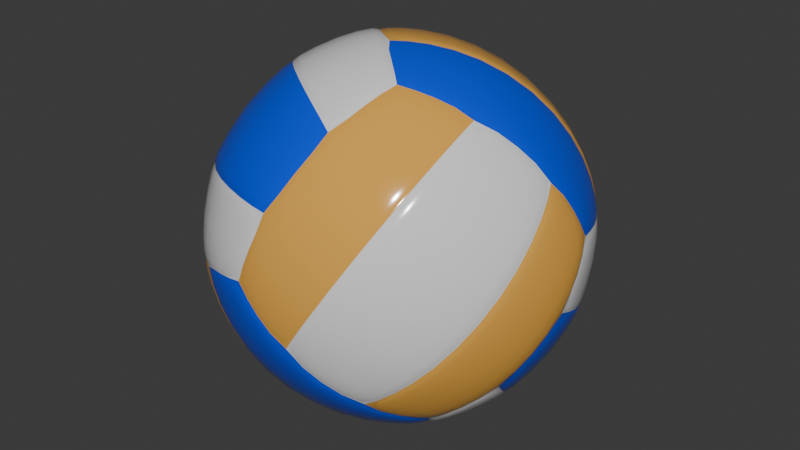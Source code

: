 # Source: volleyball.blend  (saved by Blender 4.5.90; exported with 4.5.12 LTS)
import bpy
from mathutils import Matrix  # noqa: F401  (used for matrix-valued properties, if any)

bpy.ops.wm.read_factory_settings(use_empty=True)
scene = bpy.context.scene
scene.name = 'Scene'

# ---- collections
col_collection = bpy.data.collections.new('Collection'); scene.collection.children.link(col_collection)
col_volleyball = bpy.data.collections.new('Volleyball'); col_collection.children.link(col_volleyball)

# ---- materials (node trees are filled in below, after node groups)
mat_white = bpy.data.materials.new('White')
mat_white.alpha_threshold = 0.0
mat_white.roughness = 0.5
mat_white.line_color = (0.0, 0.0, 0.0, 1.0)
mat_yellow = bpy.data.materials.new('Yellow')
mat_blue = bpy.data.materials.new('Blue')

# ---- material node trees
mat_white.use_nodes = True; mat_white.node_tree.nodes.clear()
_N = mat_white.node_tree.nodes; _L = mat_white.node_tree.links
n0 = _N.new('ShaderNodeOutputMaterial'); n0.name = 'Material Output'; n0.location = (300, 300)
n1 = _N.new('ShaderNodeBsdfPrincipled'); n1.name = 'Principled BSDF'; n1.location = (10, 300)
n1.inputs[2].default_value = 0.1457
n1.inputs[3].default_value = 1.45
_L.new(n1.outputs[0], n0.inputs[0])
n0.is_active_output = True
mat_yellow.use_nodes = True; mat_yellow.node_tree.nodes.clear()
_N = mat_yellow.node_tree.nodes; _L = mat_yellow.node_tree.links
n0 = _N.new('ShaderNodeBsdfPrincipled'); n0.name = 'Principled BSDF'; n0.location = (10, 300)
n0.inputs[0].default_value = (0.8005, 0.4028, 0.06909, 1.0)
n0.inputs[2].default_value = 0.1063
n1 = _N.new('ShaderNodeOutputMaterial'); n1.name = 'Material Output'; n1.location = (300, 300)
_L.new(n0.outputs[0], n1.inputs[0])
n1.is_active_output = True
mat_blue.use_nodes = True; mat_blue.node_tree.nodes.clear()
_N = mat_blue.node_tree.nodes; _L = mat_blue.node_tree.links
n0 = _N.new('ShaderNodeBsdfPrincipled'); n0.name = 'Principled BSDF'; n0.location = (10, 300)
n0.inputs[0].default_value = (0.0, 0.07079, 0.8005, 1.0)
n0.inputs[2].default_value = 0.1457
n1 = _N.new('ShaderNodeOutputMaterial'); n1.name = 'Material Output'; n1.location = (300, 300)
_L.new(n0.outputs[0], n1.inputs[0])
n1.is_active_output = True

# ---- world
world_world = bpy.data.worlds.new('World'); scene.world = world_world
world_world.use_nodes = True; world_world.node_tree.nodes.clear()
_N = world_world.node_tree.nodes; _L = world_world.node_tree.links
n0 = _N.new('ShaderNodeOutputWorld'); n0.name = 'World Output'; n0.location = (200, 100)
n1 = _N.new('ShaderNodeBackground'); n1.name = 'Background'; n1.location = (-200, 100)
n1.inputs[0].default_value = (0.05088, 0.05088, 0.05088, 1.0)
_L.new(n1.outputs[0], n0.inputs[0])
n0.is_active_output = True
world_world.color = (0.05088, 0.05088, 0.05088)
world_world.sun_shadow_jitter_overblur = 0.0

# ---- meshes
me_cube_001 = bpy.data.meshes.new('Cube.001')
me_cube_001.from_pydata([(-0.02136, 0.04954, 0.0156), (-0.01495, 0.06686, 0.02647), (-0.01442, -0.1016, 0.1085), (-0.007108, 0.08263, 0.04238), (0.001117, 0.09399, 0.06153), (0.008505, 0.09994, 0.08075), (0.01985, -0.008178, 0.002562), (-0.09504, -0.03974, 0.08786), (-0.04878, -0.02641, 0.1895), (0.02523, -0.03354, 0.1989), (-0.04558, -0.08172, 0.1455), (-0.01551, -0.1027, 0.1087), (-0.02446, -0.04608, 0.1916), (0.01244, -0.02235, 0.2047), (-0.02085, -0.09097, 0.146), (-0.009594, -0.101, 0.1256), (-0.002129, -0.05937, 0.1869), (0.05844, -0.0467, 0.0326), (0.09888, 0.02156, 0.1208), (-0.09423, 0.01127, 0.06366), (-0.04271, 0.02807, 0.01253), (-0.06051, 0.03668, 0.02854), (-0.1043, -0.01052, 0.1001), (-0.09575, 0.03054, 0.08165), (-0.02645, 0.03461, 0.008615), (-0.0577, 0.05921, 0.04203), (-0.1011, -0.0208, 0.08569), (-0.08935, 0.05072, 0.1048), (0.008082, 0.1012, 0.07997), (0.1021, 0.01128, 0.1065), (0.1018, -0.001422, 0.08918), (0.09634, -0.01539, 0.07079), (0.08573, -0.02854, 0.05413), (0.07221, -0.03913, 0.04129), (0.05997, -0.01793, 0.1845), (0.07649, -0.007215, 0.1713), (0.09609, 0.01375, 0.1368), (-0.04944, 0.08079, 0.06321), (-0.05348, 0.06263, 0.1675), (-0.07463, 0.06618, 0.1277), (0.01399, 0.1029, 0.09684), (-0.03658, 0.09485, 0.0881), (-0.008505, -0.09994, 0.1253), (-0.001117, -0.09399, 0.1446), (0.007108, -0.08263, 0.1637), (0.02136, -0.04954, 0.1905), (-0.06063, 0.04745, 0.1739), (-0.05679, 0.07446, 0.1453), (0.002098, 0.1037, 0.1103), (-0.02306, 0.09987, 0.1102), (-0.0744, 0.03989, 0.1652), (-0.01336, 0.1008, 0.1263), (-0.02856, 0.09232, 0.1424), (-0.04231, 0.07899, 0.1564), (-0.09052, -0.002369, 0.05127), (-0.07809, 0.00873, 0.03438), (-0.06157, 0.01944, 0.02112), (-0.02466, 0.1014, 0.1098), (-0.04303, 0.09197, 0.1283), (-0.05839, 0.07598, 0.1449), (-0.03818, 0.09637, 0.08766), (-0.05992, 0.08596, 0.1077), (-0.07623, 0.0677, 0.1273), (-0.05104, 0.0823, 0.06277), (-0.07475, 0.07083, 0.08252), (-0.09095, 0.05224, 0.1043), (-0.0593, 0.06072, 0.04159), (-0.08207, 0.04858, 0.05939), (-0.09735, 0.03205, 0.08121), (-0.06211, 0.0382, 0.0281), (-0.08189, 0.0264, 0.04351), (-0.09583, 0.01279, 0.06322), (-0.01219, 0.1006, 0.1259), (-0.0604, 0.0192, 0.02077), (-0.02179, 0.05081, 0.01481), (-0.01538, 0.06813, 0.02569), (-0.007531, 0.0839, 0.0416), (0.0006937, 0.09525, 0.06074), (-0.00605, 0.1034, 0.09283), (-0.02349, 0.1011, 0.1094), (-0.01598, 0.09805, 0.07145), (-0.037, 0.09612, 0.08732), (-0.02629, 0.08531, 0.0491), (-0.04986, 0.08206, 0.06242), (-0.03471, 0.06646, 0.03061), (-0.05812, 0.06048, 0.04124), (-0.04003, 0.04609, 0.01871), (-0.06093, 0.03795, 0.02775), (-0.08793, 0.0293, 0.1524), (-0.09853, 0.01615, 0.1357), (-0.104, 0.002182, 0.1173), (-0.0429, 0.07824, 0.1573), (-0.09828, -0.01299, 0.06976), (-0.09112, -0.003125, 0.05213), (-0.06903, 0.0568, 0.1578), (-0.05898, 0.07522, 0.1458), (-0.08521, 0.04672, 0.1429), (-0.07682, 0.06694, 0.1281), (-0.09805, 0.03206, 0.1232), (-0.09154, 0.05148, 0.1052), (-0.1039, 0.01512, 0.1021), (-0.09794, 0.0313, 0.08207), (-0.103, -0.0005421, 0.08366), (-0.09643, 0.01203, 0.06408), (-0.04228, 0.0268, 0.01331), (-0.05997, 0.01793, 0.02156), (-0.1018, 0.001422, 0.1169), (-0.09634, 0.01539, 0.1353), (0.05898, -0.07522, 0.06034), (0.06903, -0.0568, 0.04832), (0.07682, -0.06694, 0.07796), (0.08521, -0.04672, 0.0632), (0.09154, -0.05148, 0.1009), (0.09805, -0.03206, 0.0829), (0.09794, -0.0313, 0.124), (0.1039, -0.01512, 0.104), (0.09643, -0.01203, 0.142), (0.103, 0.0005421, 0.1224), (0.0429, -0.07824, 0.0488), (0.05348, -0.06263, 0.0386), (0.09112, 0.003125, 0.154), (0.08793, -0.0293, 0.05371), (0.09853, -0.01615, 0.07038), (0.104, -0.002182, 0.08877), (0.02349, -0.1011, 0.09666), (0.00605, -0.1034, 0.1133), (0.037, -0.09612, 0.1188), (0.01598, -0.09805, 0.1346), (0.04986, -0.08206, 0.1437), (0.02629, -0.08531, 0.157), (0.05812, -0.06048, 0.1649), (0.03471, -0.06646, 0.1755), (0.06093, -0.03795, 0.1783), (0.04003, -0.04609, 0.1874), (0.01538, -0.06813, 0.1804), (0.007531, -0.0839, 0.1645), (-0.0006937, -0.09525, 0.1454), (-0.008082, -0.1012, 0.1261), (0.01219, -0.1006, 0.08015), (0.0604, -0.0192, 0.1853), (0.05839, -0.07598, 0.06119), (0.04303, -0.09197, 0.07782), (0.02466, -0.1014, 0.09631), (0.07623, -0.0677, 0.07881), (0.05992, -0.08596, 0.09838), (0.03818, -0.09637, 0.1184), (0.09095, -0.05224, 0.1018), (0.07475, -0.07083, 0.1236), (0.05104, -0.0823, 0.1433), (0.09735, -0.03205, 0.1249), (0.08207, -0.04858, 0.1467), (0.0593, -0.06072, 0.1645), (0.09583, -0.01279, 0.1429), (0.08189, -0.0264, 0.1626), (0.06211, -0.0382, 0.178), (0.01336, -0.1008, 0.0798), (0.02856, -0.09232, 0.06367), (0.04231, -0.07899, 0.04966), (0.09052, 0.002369, 0.1548), (0.07809, -0.00873, 0.1717), (0.06157, -0.01944, 0.185), (0.1043, 0.01052, 0.106), (0.06051, -0.03668, 0.1776), (0.04271, -0.02807, 0.1936), (0.09423, -0.01127, 0.1424), (-0.07221, 0.03913, 0.1648), (0.1011, 0.0208, 0.1204), (0.0577, -0.05921, 0.1641), (0.02645, -0.03461, 0.1975), (0.09575, -0.03054, 0.1244), (0.09828, 0.01299, 0.1363), (0.04944, -0.08079, 0.1429), (0.02179, -0.05081, 0.1913), (0.08935, -0.05072, 0.1013), (0.06063, -0.04745, 0.03218), (0.03658, -0.09485, 0.118), (-0.01399, -0.1029, 0.1093), (0.07463, -0.06618, 0.07837), (0.0744, -0.03989, 0.04088), (0.02306, -0.09987, 0.09588), (-0.002098, -0.1037, 0.09583), (0.05679, -0.07446, 0.06076), (-0.07093, -0.06379, 0.1412), (-0.073, 0.03893, 0.167), (-0.06857, -0.004284, 0.1795), (-0.09997, -0.02264, 0.08549), (-0.08969, -0.03993, 0.1334), (0.09395, 0.03866, 0.1185), (0.08431, 0.0575, 0.115), (0.06938, 0.07541, 0.1106), (0.05075, 0.0893, 0.1058), (0.03157, 0.09777, 0.1013), (-0.05923, 0.0465, 0.1757), (-0.08033, 0.01473, 0.1654), (-0.1032, -0.01236, 0.09986), (-0.09905, -0.01687, 0.1246), (-0.04994, 0.03676, 0.1876), (-0.1032, 0.0003831, 0.1183), (-0.09772, 0.01435, 0.1367), (-0.08711, 0.0275, 0.1534), (0.01357, -0.0679, 0.1811), (0.005729, -0.08367, 0.1651), (-0.002496, -0.09502, 0.146), (-0.1004, -0.01791, 0.126), (-0.09445, -0.00215, 0.148), (-0.08171, 0.01369, 0.1668), (-0.09107, -0.04097, 0.1348), (-0.08437, -0.02422, 0.1605), (-0.06995, -0.005323, 0.1809), (-0.07231, -0.06483, 0.1427), (-0.06447, -0.04858, 0.1702), (-0.05016, -0.02745, 0.191), (-0.04696, -0.08276, 0.1469), (-0.03811, -0.06806, 0.1732), (-0.02584, -0.04712, 0.193), (-0.02223, -0.092, 0.1475), (-0.0133, -0.07904, 0.1703), (-0.003508, -0.06041, 0.1883), (-0.1029, 0.0003377, 0.1171), (-0.002205, -0.09507, 0.1448), (-0.03266, -0.09885, 0.105), (-0.05184, -0.09039, 0.1005), (-0.07047, -0.0765, 0.0957), (-0.0854, -0.05859, 0.0913), (-0.09947, -0.03073, 0.1043), (-0.1001, -0.01795, 0.1248), (-0.08995, -0.05227, 0.1097), (-0.09078, -0.04101, 0.1336), (-0.07302, -0.07343, 0.1156), (-0.07202, -0.06488, 0.1414), (-0.05085, -0.08932, 0.1205), (-0.04667, -0.08281, 0.1457), (-0.02851, -0.09797, 0.1238), (-0.02194, -0.09205, 0.1463), (-0.03689, 0.02367, 0.1985), (-0.02064, 0.007983, 0.2057), (-0.003331, -0.008137, 0.2077), (-0.08653, 0.02835, 0.1542), (0.02057, -0.04973, 0.1927), (0.01416, -0.06706, 0.1818), (-0.06519, 0.02751, 0.1804), (-0.08112, 0.01453, 0.1676), (-0.05221, 0.0118, 0.1934), (-0.06936, -0.004479, 0.1817), (-0.03386, -0.006966, 0.2023), (-0.04957, -0.02661, 0.1918), (-0.01311, -0.02524, 0.2041), (-0.02525, -0.04628, 0.1938), (0.00577, -0.03974, 0.1999), (-0.002922, -0.05957, 0.1891), (-0.09395, -0.03866, 0.08764), (-0.08431, -0.0575, 0.09107), (-0.05075, -0.0893, 0.1003), (0.01495, -0.06686, 0.1796), (-0.08573, 0.02854, 0.152), (-0.1021, -0.01128, 0.09964), (-0.002538, -0.007941, 0.2055), (0.08112, -0.01453, 0.03848), (0.06519, -0.02751, 0.02571), (0.06936, 0.004479, 0.02443), (0.05221, -0.0118, 0.01269), (0.04957, 0.02661, 0.01434), (0.03386, 0.006966, 0.003786), (0.02525, 0.04628, 0.01231), (0.01311, 0.02524, 0.001948), (0.002922, 0.05957, 0.017), (-0.00577, 0.03974, 0.006224), (0.08653, -0.02835, 0.05191), (0.073, -0.03893, 0.03908), (-0.01416, 0.06706, 0.02426), (0.03689, -0.02367, 0.00764), (0.02064, -0.007983, 0.0003511), (0.003331, 0.008137, -0.001578), (0.1001, 0.01795, 0.08131), (0.09947, 0.03073, 0.1018), (0.09078, 0.04101, 0.07249), (0.08995, 0.05227, 0.09636), (0.07202, 0.06488, 0.06466), (0.07302, 0.07343, 0.09054), (0.04667, 0.08281, 0.06038), (0.05085, 0.08932, 0.08562), (0.02194, 0.09205, 0.05983), (0.02851, 0.09797, 0.08234), (0.05184, 0.09039, 0.1056), (0.07047, 0.0765, 0.1104), (0.0854, 0.05859, 0.1148), (0.09504, 0.03974, 0.1182), (0.1029, -0.0003377, 0.08896), (0.002205, 0.09507, 0.06131), (0.08171, -0.01369, 0.03925), (0.09445, 0.00215, 0.05809), (0.1004, 0.01791, 0.08009), (0.06995, 0.005323, 0.0252), (0.08437, 0.02422, 0.04563), (0.09107, 0.04097, 0.07128), (0.05016, 0.02745, 0.01512), (0.06447, 0.04858, 0.03591), (0.07231, 0.06483, 0.06344), (0.02584, 0.04712, 0.01309), (0.03811, 0.06806, 0.03293), (0.04696, 0.08276, 0.05916), (0.003508, 0.06041, 0.01777), (0.0133, 0.07904, 0.0358), (0.02223, 0.092, 0.05861), (0.1032, -0.0003831, 0.08775), (0.09772, -0.01435, 0.06936), (0.08711, -0.0275, 0.05269), (-0.01357, 0.0679, 0.02504), (-0.005729, 0.08367, 0.04095), (0.002496, 0.09502, 0.06009), (-0.01244, 0.02235, 0.001378), (0.02085, 0.09097, 0.06005), (0.009594, 0.101, 0.08053), (0.002129, 0.05937, 0.01921), (-0.02523, 0.03354, 0.007192), (0.04558, 0.08172, 0.0606), (0.01551, 0.1027, 0.09741), (0.02446, 0.04608, 0.01452), (0.02603, -0.03334, 0.1967), (-0.02057, 0.04973, 0.01338), (0.07093, 0.06379, 0.06488), (0.03266, 0.09885, 0.1011), (0.04878, 0.02641, 0.01655), (0.05923, -0.0465, 0.03039), (0.08969, 0.03993, 0.07271), (0.09997, 0.02264, 0.1206), (0.06857, 0.004284, 0.02664), (0.04994, -0.03676, 0.01851), (0.09905, 0.01687, 0.08153), (0.1032, 0.01236, 0.1062), (0.08033, -0.01473, 0.04069), (-0.04914, 0.03695, 0.1854), (-0.0361, 0.02386, 0.1962), (-0.01985, 0.008178, 0.2035), (0.01324, -0.02216, 0.2025), (0.002521, 0.1024, 0.1111), (-0.01176, 0.09929, 0.1267), (-0.02696, 0.09081, 0.1429), (-0.04071, 0.07748, 0.1569), (-0.05129, 0.06187, 0.1671), (-0.09713, -0.01394, 0.06821), (-0.0101, -0.07799, 0.03692), (0.05866, -0.04869, 0.03137), (-0.03471, -0.01823, 0.00807), (-0.02706, 0.03315, 0.008265), (0.009397, -0.06003, 0.02018), (0.05151, -0.06386, 0.03778), (-0.01391, -0.003455, 0.001299), (-0.01427, 0.02196, 0.002451), (0.02519, -0.0405, 0.01204), (0.01442, 0.1016, 0.09763), (-0.05844, 0.0467, 0.1735), (-0.05636, -0.03416, 0.02421), (-0.03135, -0.09977, 0.1035), (-0.02865, -0.0887, 0.05981), (-0.09992, -0.02175, 0.08413), (-0.07276, -0.0469, 0.04769), (0.08892, 0.003884, 0.1544), (0.04228, -0.0268, 0.1928), (-0.0142, -0.1036, 0.1072), (-0.04226, -0.09133, 0.08228), (-0.09499, -0.03885, 0.0865), (-0.08136, -0.05428, 0.07154), (-0.002301, -0.1044, 0.09381), (-0.08508, -0.05879, 0.0894), (-0.07015, -0.07671, 0.09381), (-0.05152, -0.0906, 0.09862), (0.03533, -0.02515, 0.008181), (0.01908, -0.00947, 0.0008919), (0.001772, 0.006649, -0.001037), (-0.08212, -0.05557, 0.06987), (-0.06491, -0.07685, 0.07425), (-0.04302, -0.09262, 0.08061), (-0.07353, -0.04819, 0.04602), (-0.05395, -0.0724, 0.04967), (-0.02942, -0.08999, 0.05813), (-0.05712, -0.03545, 0.02254), (-0.03579, -0.0604, 0.02497), (-0.01086, -0.07929, 0.03525), (-0.03548, -0.01952, 0.006399), (-0.01404, -0.04233, 0.008116), (0.008632, -0.06132, 0.01851), (-0.01467, -0.004747, -0.0003716), (0.005091, -0.0241, 0.001359), (0.02443, -0.0418, 0.01037), (-0.08535, -0.0577, 0.08994), (0.0015, 0.007747, -0.0005041), (-0.04332, 0.0266, 0.01218), (-0.06101, 0.01774, 0.02043), (-0.07753, 0.007021, 0.03368), (-0.08996, -0.004078, 0.05057), (-0.09261, -0.03264, 0.06844), (-0.0824, -0.05447, 0.0704), (-0.08508, -0.02324, 0.04747), (-0.0738, -0.0471, 0.04655), (-0.07076, -0.01093, 0.02719), (-0.0574, -0.03435, 0.02307), (-0.05136, 0.002169, 0.01235), (-0.03575, -0.01843, 0.006932), (-0.0314, 0.01348, 0.004702), (-0.01494, -0.003649, 0.0001611), (0.01198, -0.1013, 0.07813), (0.02718, -0.0928, 0.06199), (0.04093, -0.07947, 0.04798), (-0.05053, -0.0913, 0.09906), (0.04936, -0.03895, 0.01949), (0.03632, -0.02586, 0.008617), (-0.02039, -0.1017, 0.08784), (-0.04204, -0.09333, 0.08104), (-0.005627, -0.09914, 0.06885), (-0.02843, -0.0907, 0.05857), (0.01165, -0.08963, 0.04939), (-0.009877, -0.07999, 0.03568), (0.0281, -0.07373, 0.03373), (0.009617, -0.06203, 0.01895), (0.04082, -0.05556, 0.0241), (0.02541, -0.0425, 0.0108), (-0.09609, -0.01375, 0.06935), (-0.08892, -0.003884, 0.05171), (-0.07649, 0.007215, 0.03482), (-0.01324, 0.02216, 0.003589), (0.002538, 0.007941, 0.0006333), (0.0361, -0.02386, 0.009851), (0.04914, -0.03695, 0.02072), (-0.03157, -0.09777, 0.1048), (-0.06938, -0.07541, 0.09548), (0.05129, -0.06187, 0.03901), (0.04071, -0.07748, 0.04922), (0.02696, -0.09081, 0.06323), (0.01176, -0.09929, 0.07936), (0.04204, 0.09333, 0.1251), (0.02039, 0.1017, 0.1183), (0.02843, 0.0907, 0.1475), (0.005627, 0.09914, 0.1372), (0.009877, 0.07999, 0.1704), (-0.01165, 0.08963, 0.1567), (-0.009617, 0.06203, 0.1871), (-0.0281, 0.07373, 0.1724), (-0.02541, 0.0425, 0.1953), (-0.04082, 0.05556, 0.182), (0.05053, 0.0913, 0.107), (0.03135, 0.09977, 0.1026), (-0.03632, 0.02586, 0.1975), (-0.01198, 0.1013, 0.128), (-0.02718, 0.0928, 0.1441), (-0.04093, 0.07947, 0.1581), (0.0824, 0.05447, 0.1357), (0.09261, 0.03264, 0.1377), (0.0738, 0.0471, 0.1595), (0.08508, 0.02324, 0.1586), (0.0574, 0.03435, 0.183), (0.07076, 0.01093, 0.1789), (0.03575, 0.01843, 0.1992), (0.05136, -0.002169, 0.1937), (0.01494, 0.003649, 0.2059), (0.0314, -0.01348, 0.2014), (0.06101, -0.01774, 0.1857), (0.07753, -0.007021, 0.1724), (0.08996, 0.004078, 0.1555), (0.09713, 0.01394, 0.1379), (0.08535, 0.0577, 0.1162), (-0.0015, -0.007747, 0.2066), (0.04302, 0.09262, 0.1255), (0.06491, 0.07685, 0.1318), (0.08212, 0.05557, 0.1362), (0.02942, 0.08999, 0.148), (0.05395, 0.0724, 0.1564), (0.07353, 0.04819, 0.1601), (0.01086, 0.07929, 0.1709), (0.03579, 0.0604, 0.1811), (0.05712, 0.03545, 0.1836), (-0.008632, 0.06132, 0.1876), (0.01404, 0.04233, 0.198), (0.03548, 0.01952, 0.1997), (-0.02443, 0.0418, 0.1957), (-0.005091, 0.0241, 0.2047), (0.01467, 0.004747, 0.2065), (0.08508, 0.05879, 0.1167), (0.07015, 0.07671, 0.1123), (0.05152, 0.0906, 0.1075), (-0.03533, 0.02515, 0.1979), (-0.01908, 0.00947, 0.2052), (-0.001772, -0.006649, 0.2071), (-0.05151, 0.06386, 0.1683), (0.01391, 0.003455, 0.2048), (0.01427, -0.02196, 0.2036), (-0.02519, 0.0405, 0.1941), (-0.002521, -0.1024, 0.09505), (-0.05866, 0.04869, 0.1747), (0.03471, 0.01823, 0.198), (0.02706, -0.03315, 0.1978), (-0.009397, 0.06003, 0.1859), (-0.04936, 0.03895, 0.1866), (0.05636, 0.03416, 0.1819), (0.04332, -0.0266, 0.1939), (0.0101, 0.07799, 0.1692), (-0.02603, 0.03334, 0.009403), (0.0142, 0.1036, 0.09886), (0.07276, 0.0469, 0.1584), (0.09992, 0.02175, 0.122), (0.02865, 0.0887, 0.1463), (0.002301, 0.1044, 0.1123), (0.08136, 0.05428, 0.1346), (0.09499, 0.03885, 0.1196), (0.04226, 0.09133, 0.1238), (-0.09888, -0.02156, 0.08527)], [], [(30, 29, 161, 123), (16, 253, 239, 249), (19, 418, 93, 103), (232, 15, 219, 233), (27, 39, 62, 65), (184, 193, 205, 208), (250, 251, 223, 7), (209, 212, 213, 210), (334, 256, 236, 13), (213, 216, 217, 214), (12, 8, 211, 214), (230, 232, 233, 231), (14, 43, 202, 215), (10, 14, 215, 212), (194, 224, 225, 218), (223, 222, 228, 226), (49, 336, 72, 79), (52, 58, 59, 53), (57, 60, 61, 58), (58, 61, 62, 59), (60, 63, 64, 61), (19, 23, 68, 71), (61, 64, 65, 62), (63, 66, 67, 64), (64, 67, 68, 65), (66, 69, 70, 67), (255, 106, 90, 22), (67, 70, 71, 68), (69, 56, 55, 70), (70, 55, 54, 71), (23, 27, 65, 68), (39, 47, 59, 62), (41, 37, 63, 60), (21, 105, 56, 69), (419, 418, 54, 55), (40, 28, 78, 48), (25, 21, 69, 66), (48, 78, 79, 72), (28, 77, 80, 78), (78, 80, 81, 79), (77, 76, 82, 80), (251, 425, 222, 223), (104, 105, 73, 20), (105, 419, 55, 56), (39, 27, 99, 97), (418, 19, 71, 54), (248, 238, 9, 13), (51, 57, 58, 52), (338, 47, 95, 91), (417, 505, 26, 92), (1, 0, 74, 75), (210, 213, 214, 211), (80, 82, 83, 81), (76, 75, 84, 82), (82, 84, 85, 83), (75, 74, 86, 84), (212, 215, 216, 213), (84, 86, 87, 85), (74, 24, 20, 86), (86, 20, 73, 87), (4, 3, 76, 77), (215, 202, 201, 216), (37, 41, 81, 83), (105, 21, 87, 73), (5, 4, 77, 28), (102, 92, 26, 22), (216, 201, 200, 217), (38, 94, 50, 46), (94, 96, 88, 50), (96, 98, 89, 88), (98, 100, 90, 89), (186, 182, 209, 206), (100, 102, 22, 90), (91, 95, 94, 38), (95, 97, 96, 94), (97, 99, 98, 96), (222, 221, 230, 228), (47, 39, 97, 95), (25, 37, 83, 85), (336, 335, 48, 72), (338, 337, 52, 53), (220, 11, 15, 232), (252, 424, 220, 221), (197, 203, 204, 198), (253, 16, 217, 200), (42, 43, 219, 15), (44, 253, 200, 201), (99, 101, 100, 98), (101, 103, 102, 100), (103, 93, 92, 102), (418, 417, 92, 93), (185, 7, 224, 194), (339, 338, 91, 38), (351, 339, 38, 46), (107, 254, 88, 89), (254, 165, 50, 88), (7, 223, 226, 224), (31, 30, 123, 122), (18, 36, 170, 166), (36, 357, 120, 170), (427, 426, 119, 118), (224, 226, 227, 225), (108, 118, 119, 109), (110, 108, 109, 111), (112, 110, 111, 113), (114, 112, 113, 115), (43, 14, 233, 219), (505, 255, 22, 26), (27, 23, 101, 99), (165, 351, 46, 50), (3, 1, 75, 76), (221, 220, 232, 230), (0, 496, 24, 74), (336, 49, 57, 51), (335, 350, 40, 48), (350, 5, 28, 40), (228, 230, 231, 229), (43, 44, 201, 202), (184, 8, 245, 243), (254, 193, 241, 237), (45, 318, 9, 238), (207, 210, 211, 208), (116, 114, 115, 117), (120, 116, 117, 170), (111, 109, 178, 121), (113, 111, 121, 122), (204, 207, 208, 205), (115, 113, 122, 123), (117, 115, 123, 161), (170, 117, 161, 166), (109, 119, 174, 178), (203, 206, 207, 204), (45, 253, 134, 172), (429, 179, 124, 138), (171, 167, 130, 128), (253, 44, 135, 134), (8, 184, 208, 211), (125, 180, 138, 124), (137, 176, 180, 125), (127, 125, 124, 126), (136, 137, 125, 127), (421, 420, 310, 272), (129, 127, 126, 128), (135, 136, 127, 129), (131, 129, 128, 130), (134, 135, 129, 131), (226, 228, 229, 227), (16, 12, 214, 217), (206, 209, 210, 207), (198, 204, 205, 199), (195, 106, 218, 225), (182, 186, 227, 229), (47, 338, 53, 59), (23, 19, 103, 101), (337, 336, 51, 52), (37, 25, 66, 63), (496, 104, 20, 24), (133, 131, 130, 132), (172, 134, 131, 133), (163, 133, 132, 139), (168, 172, 133, 163), (49, 41, 60, 57), (428, 427, 157, 156), (179, 429, 155, 142), (167, 171, 148, 151), (177, 173, 146, 143), (21, 25, 85, 87), (141, 156, 157, 140), (142, 155, 156, 141), (144, 141, 140, 143), (145, 142, 141, 144), (41, 49, 79, 81), (147, 144, 143, 146), (148, 145, 144, 147), (150, 147, 146, 149), (151, 148, 147, 150), (106, 107, 89, 90), (153, 150, 149, 152), (154, 151, 150, 153), (159, 153, 152, 158), (160, 154, 153, 159), (17, 33, 178, 174), (173, 177, 110, 112), (357, 164, 116, 120), (426, 17, 174, 119), (29, 18, 166, 161), (44, 43, 136, 135), (43, 42, 137, 136), (357, 35, 159, 158), (164, 357, 158, 152), (177, 181, 108, 110), (34, 358, 163, 139), (175, 171, 128, 126), (35, 34, 160, 159), (171, 175, 145, 148), (164, 169, 114, 116), (162, 34, 139, 132), (42, 2, 176, 137), (34, 162, 154, 160), (181, 177, 143, 140), (33, 32, 121, 178), (358, 318, 168, 163), (318, 45, 172, 168), (169, 164, 152, 149), (175, 179, 142, 145), (181, 427, 118, 108), (487, 429, 138, 180), (2, 487, 180, 176), (162, 167, 151, 154), (429, 428, 156, 155), (169, 173, 112, 114), (179, 175, 126, 124), (167, 162, 132, 130), (427, 181, 140, 157), (173, 169, 149, 146), (32, 31, 122, 121), (183, 240, 196, 192), (240, 242, 234, 196), (242, 244, 235, 234), (244, 246, 236, 235), (246, 248, 13, 236), (237, 241, 240, 183), (241, 243, 242, 240), (243, 245, 244, 242), (193, 184, 243, 241), (10, 182, 229, 231), (106, 255, 194, 218), (254, 107, 198, 199), (245, 247, 246, 244), (247, 249, 248, 246), (249, 239, 238, 248), (253, 45, 238, 239), (165, 254, 237, 183), (351, 165, 183, 192), (333, 332, 234, 235), (332, 331, 196, 234), (6, 421, 272, 271), (496, 0, 319, 314), (0, 1, 269, 319), (32, 33, 268, 267), (257, 267, 268, 258), (259, 257, 258, 260), (261, 259, 260, 262), (263, 261, 262, 264), (318, 334, 13, 9), (8, 12, 247, 245), (331, 351, 192, 196), (425, 252, 221, 222), (424, 2, 11, 220), (106, 195, 203, 197), (255, 505, 185, 194), (505, 250, 7, 185), (265, 263, 264, 266), (269, 265, 266, 319), (260, 258, 327, 270), (262, 260, 270, 271), (264, 262, 271, 272), (266, 264, 272, 310), (319, 266, 310, 314), (258, 268, 323, 327), (191, 190, 283, 321), (30, 328, 273, 287), (320, 315, 279, 277), (190, 189, 284, 283), (274, 329, 287, 273), (286, 325, 329, 274), (276, 274, 273, 275), (285, 286, 274, 276), (278, 276, 275, 277), (284, 285, 276, 278), (280, 278, 277, 279), (283, 284, 278, 280), (193, 254, 199, 205), (12, 16, 249, 247), (107, 106, 197, 198), (182, 10, 212, 209), (2, 42, 15, 11), (282, 280, 279, 281), (321, 283, 280, 282), (312, 282, 281, 288), (316, 321, 282, 312), (195, 186, 206, 203), (31, 32, 306, 305), (328, 30, 304, 291), (315, 320, 297, 300), (326, 322, 295, 292), (14, 10, 231, 233), (290, 305, 306, 289), (291, 304, 305, 290), (293, 290, 289, 292), (294, 291, 290, 293), (186, 195, 225, 227), (296, 293, 292, 295), (297, 294, 293, 296), (299, 296, 295, 298), (300, 297, 296, 299), (256, 333, 235, 236), (302, 299, 298, 301), (303, 300, 299, 302), (308, 302, 301, 307), (309, 303, 302, 308), (17, 423, 327, 323), (322, 326, 259, 261), (1, 313, 265, 269), (33, 17, 323, 268), (420, 496, 314, 310), (189, 188, 285, 284), (188, 187, 286, 285), (1, 3, 308, 307), (313, 1, 307, 301), (326, 330, 257, 259), (4, 5, 312, 288), (324, 320, 277, 275), (3, 4, 309, 308), (320, 324, 294, 297), (313, 317, 263, 265), (311, 4, 288, 281), (187, 18, 325, 286), (4, 311, 303, 309), (330, 326, 292, 289), (423, 422, 270, 327), (5, 350, 316, 312), (350, 191, 321, 316), (317, 313, 301, 298), (324, 328, 291, 294), (330, 32, 267, 257), (29, 30, 287, 329), (18, 29, 329, 325), (311, 315, 300, 303), (30, 31, 305, 304), (317, 322, 261, 263), (328, 324, 275, 273), (315, 311, 281, 279), (32, 330, 289, 306), (322, 317, 298, 295), (422, 6, 271, 270), (349, 422, 406, 416), (399, 348, 386, 400), (354, 360, 372, 375), (417, 418, 390, 340), (376, 379, 380, 377), (426, 427, 403, 346), (380, 383, 384, 381), (345, 341, 378, 381), (397, 399, 400, 398), (347, 421, 369, 382), (343, 347, 382, 379), (361, 391, 392, 385), (390, 389, 395, 393), (418, 419, 389, 390), (415, 405, 342, 346), (377, 380, 381, 378), (379, 382, 383, 380), (382, 369, 368, 383), (383, 368, 367, 384), (356, 352, 376, 373), (389, 388, 397, 395), (387, 344, 348, 399), (105, 104, 387, 388), (364, 370, 371, 365), (422, 349, 384, 367), (420, 421, 386, 348), (6, 422, 367, 368), (355, 340, 391, 361), (340, 390, 393, 391), (391, 393, 394, 392), (421, 347, 400, 386), (388, 387, 399, 397), (395, 397, 398, 396), (421, 6, 368, 369), (354, 341, 412, 410), (252, 360, 408, 404), (423, 17, 342, 405), (374, 377, 378, 375), (371, 374, 375, 372), (370, 373, 374, 371), (341, 354, 375, 378), (338, 339, 483, 445), (393, 395, 396, 394), (349, 345, 381, 384), (373, 376, 377, 374), (365, 371, 372, 366), (362, 251, 385, 392), (352, 356, 394, 396), (353, 407, 363, 359), (407, 409, 401, 363), (409, 411, 402, 401), (411, 413, 403, 402), (413, 415, 346, 403), (404, 408, 407, 353), (408, 410, 409, 407), (410, 412, 411, 409), (360, 354, 410, 408), (343, 352, 396, 398), (251, 250, 361, 385), (252, 425, 365, 366), (412, 414, 413, 411), (414, 416, 415, 413), (416, 406, 405, 415), (422, 423, 405, 406), (424, 252, 404, 353), (2, 424, 353, 359), (428, 429, 401, 402), (429, 487, 363, 401), (337, 338, 445, 444), (351, 331, 492, 488), (331, 332, 442, 492), (190, 191, 441, 440), (430, 440, 441, 431), (432, 430, 431, 433), (434, 432, 433, 435), (436, 434, 435, 437), (17, 426, 346, 342), (341, 345, 414, 412), (487, 2, 359, 363), (419, 105, 388, 389), (104, 496, 344, 387), (251, 362, 370, 364), (250, 505, 355, 361), (505, 417, 340, 355), (438, 436, 437, 439), (442, 438, 439, 492), (433, 431, 501, 443), (435, 433, 443, 444), (437, 435, 444, 445), (439, 437, 445, 483), (492, 439, 483, 488), (431, 441, 497, 501), (358, 34, 456, 494), (188, 502, 446, 460), (493, 489, 452, 450), (34, 35, 457, 456), (447, 503, 460, 446), (459, 499, 503, 447), (449, 447, 446, 448), (458, 459, 447, 449), (451, 449, 448, 450), (457, 458, 449, 451), (453, 451, 450, 452), (456, 457, 451, 453), (360, 252, 366, 372), (345, 349, 416, 414), (425, 251, 364, 365), (352, 343, 379, 376), (496, 420, 348, 344), (455, 453, 452, 454), (494, 456, 453, 455), (485, 455, 454, 461), (490, 494, 455, 485), (362, 356, 373, 370), (189, 190, 479, 478), (502, 188, 477, 464), (489, 493, 470, 473), (500, 495, 468, 465), (347, 343, 398, 400), (463, 478, 479, 462), (464, 477, 478, 463), (466, 463, 462, 465), (467, 464, 463, 466), (356, 362, 392, 394), (469, 466, 465, 468), (470, 467, 466, 469), (472, 469, 468, 471), (473, 470, 469, 472), (427, 428, 402, 403), (475, 472, 471, 474), (476, 473, 472, 475), (481, 475, 474, 480), (482, 476, 475, 481), (350, 335, 501, 497), (495, 500, 432, 434), (332, 486, 438, 442), (191, 350, 497, 441), (339, 351, 488, 483), (35, 357, 458, 457), (357, 36, 459, 458), (332, 333, 481, 480), (486, 332, 480, 474), (500, 504, 430, 432), (256, 334, 485, 461), (498, 493, 450, 448), (333, 256, 482, 481), (493, 498, 467, 470), (486, 491, 436, 438), (484, 256, 461, 454), (36, 18, 499, 459), (256, 484, 476, 482), (504, 500, 465, 462), (335, 336, 443, 501), (334, 318, 490, 485), (318, 358, 494, 490), (491, 486, 474, 471), (498, 502, 464, 467), (504, 190, 440, 430), (187, 188, 460, 503), (18, 187, 503, 499), (484, 489, 473, 476), (188, 189, 478, 477), (491, 495, 434, 436), (502, 498, 448, 446), (489, 484, 454, 452), (190, 504, 462, 479), (495, 491, 471, 468), (336, 337, 444, 443)])
me_cube_001.polygons.foreach_set('use_smooth', [True] * 504)
me_cube_001.polygons.foreach_set('material_index', [1, 0, 1, 0, 0, 2, 0, 2, 0, 2, 2, 0, 2, 2, 0, 0, 1, 0, 0, 0, 0, 0, 0, 0, 0, 0, 1, 0, 0, 0, 0, 0, 0, 0, 0, 1, 0, 1, 1, 1, 1, 0, 1, 0, 1, 0, 0, 0, 1, 1, 1, 2, 1, 1, 1, 1, 2, 1, 1, 1, 1, 2, 1, 1, 1, 1, 2, 1, 1, 1, 1, 2, 1, 1, 1, 1, 0, 1, 1, 1, 0, 0, 0, 2, 2, 0, 2, 1, 1, 1, 1, 0, 1, 1, 1, 1, 0, 1, 1, 1, 1, 0, 1, 1, 1, 1, 0, 1, 1, 1, 1, 0, 1, 0, 1, 1, 0, 2, 0, 0, 0, 2, 1, 1, 1, 1, 2, 1, 1, 1, 1, 2, 1, 1, 1, 1, 2, 1, 1, 1, 1, 0, 1, 1, 1, 1, 0, 2, 2, 2, 0, 0, 0, 1, 0, 0, 1, 1, 1, 1, 1, 0, 0, 0, 0, 0, 1, 0, 0, 0, 0, 1, 0, 0, 0, 0, 1, 0, 0, 0, 0, 1, 1, 1, 1, 1, 1, 1, 0, 0, 1, 1, 1, 0, 0, 1, 1, 1, 0, 0, 1, 1, 1, 0, 0, 1, 1, 1, 0, 0, 1, 1, 1, 0, 0, 1, 0, 0, 0, 0, 0, 0, 0, 0, 0, 0, 0, 2, 0, 0, 0, 0, 0, 0, 0, 0, 0, 0, 0, 0, 0, 0, 0, 0, 0, 0, 0, 0, 0, 2, 0, 0, 0, 0, 0, 0, 0, 0, 0, 0, 0, 0, 0, 0, 0, 0, 0, 0, 0, 0, 0, 0, 2, 0, 2, 2, 0, 0, 0, 0, 0, 2, 2, 2, 2, 2, 0, 2, 2, 2, 2, 0, 2, 2, 2, 2, 0, 2, 2, 2, 2, 0, 0, 0, 0, 0, 0, 0, 2, 2, 0, 0, 0, 2, 2, 0, 0, 0, 2, 2, 0, 0, 0, 2, 2, 0, 0, 0, 2, 2, 0, 0, 0, 2, 2, 0, 2, 2, 1, 2, 1, 2, 1, 1, 2, 1, 1, 2, 2, 2, 2, 1, 1, 1, 1, 1, 2, 2, 2, 1, 1, 2, 1, 2, 2, 2, 2, 2, 2, 1, 2, 2, 2, 1, 1, 1, 1, 2, 2, 1, 1, 1, 2, 2, 2, 2, 2, 2, 2, 2, 2, 2, 2, 2, 2, 1, 2, 2, 2, 2, 2, 2, 2, 2, 2, 2, 2, 2, 2, 2, 2, 2, 2, 2, 2, 2, 2, 1, 2, 2, 2, 2, 2, 2, 2, 2, 2, 2, 2, 2, 2, 2, 2, 2, 2, 2, 2, 2, 2, 2, 1, 2, 1, 1, 2, 2, 2, 2, 2, 1, 1, 1, 1, 1, 2, 1, 1, 1, 1, 2, 1, 1, 1, 1, 2, 1, 1, 1, 1, 2, 2, 2, 2, 2, 2, 2, 1, 1, 2, 2, 2, 1, 1, 2, 2, 2, 1, 1, 2, 2, 2, 1, 1, 2, 2, 2, 1, 1, 2, 2, 2, 1, 1, 2])
_uv = me_cube_001.uv_layers.new(name='UVMap')
_uv.uv.foreach_set('vector', [0.0, 0.0, 0.0, 0.0, 0.0, 0.0, 0.0, 0.0, 0.8333, 0.6667, 0.875, 0.6667, 0.875, 0.6667, 0.8333, 0.6667, 0.8333, 0.6667, 0.875, 0.6667, 0.875, 0.6667, 0.8333, 0.6667, 0.8333, 0.5417, 0.875, 0.5417, 0.875, 0.5833, 0.8333, 0.5833, 0.75, 0.6667, 0.7083, 0.6667, 0.7083, 0.6667, 0.75, 0.6667, 0.7083, 0.6667, 0.6667, 0.6667, 0.6667, 0.6667, 0.7083, 0.6667, 0.0, 0.0, 0.0, 0.0, 0.0, 0.0, 0.0, 0.0, 0.75, 0.5833, 0.7917, 0.5833, 0.7917, 0.625, 0.75, 0.625, 0.0, 0.0, 0.0, 0.0, 0.0, 0.0, 0.0, 0.0, 0.7917, 0.625, 0.8333, 0.625, 0.8333, 0.6667, 0.7917, 0.6667, 0.7917, 0.6667, 0.75, 0.6667, 0.75, 0.6667, 0.7917, 0.6667, 0.7917, 0.5417, 0.8333, 0.5417, 0.8333, 0.5833, 0.7917, 0.5833, 0.8333, 0.5833, 0.875, 0.5833, 0.875, 0.5833, 0.8333, 0.5833, 0.7917, 0.5833, 0.8333, 0.5833, 0.8333, 0.5833, 0.7917, 0.5833, 0.625, 0.5417, 0.6667, 0.5417, 0.6667, 0.5833, 0.625, 0.5833, 0.7083, 0.5, 0.75, 0.5, 0.75, 0.5417, 0.7083, 0.5417, 0.6667, 0.5833, 0.625, 0.5833, 0.625, 0.5833, 0.6667, 0.5833, 0.625, 0.625, 0.6667, 0.625, 0.6667, 0.6667, 0.625, 0.6667, 0.6667, 0.5833, 0.7083, 0.5833, 0.7083, 0.625, 0.6667, 0.625, 0.6667, 0.625, 0.7083, 0.625, 0.7083, 0.6667, 0.6667, 0.6667, 0.7083, 0.5833, 0.75, 0.5833, 0.75, 0.625, 0.7083, 0.625, 0.8333, 0.6667, 0.7917, 0.6667, 0.7917, 0.6667, 0.8333, 0.6667, 0.7083, 0.625, 0.75, 0.625, 0.75, 0.6667, 0.7083, 0.6667, 0.75, 0.5833, 0.7917, 0.5833, 0.7917, 0.625, 0.75, 0.625, 0.75, 0.625, 0.7917, 0.625, 0.7917, 0.6667, 0.75, 0.6667, 0.7917, 0.5833, 0.8333, 0.5833, 0.8333, 0.625, 0.7917, 0.625, 0.0, 0.0, 0.0, 0.0, 0.0, 0.0, 0.0, 0.0, 0.7917, 0.625, 0.8333, 0.625, 0.8333, 0.6667, 0.7917, 0.6667, 0.8333, 0.5833, 0.875, 0.5833, 0.875, 0.625, 0.8333, 0.625, 0.8333, 0.625, 0.875, 0.625, 0.875, 0.6667, 0.8333, 0.6667, 0.7917, 0.6667, 0.75, 0.6667, 0.75, 0.6667, 0.7917, 0.6667, 0.7083, 0.6667, 0.6667, 0.6667, 0.6667, 0.6667, 0.7083, 0.6667, 0.7083, 0.5833, 0.75, 0.5833, 0.75, 0.5833, 0.7083, 0.5833, 0.8333, 0.5833, 0.875, 0.5833, 0.875, 0.5833, 0.8333, 0.5833, 0.0, 0.0, 0.0, 0.0, 0.0, 0.0, 0.0, 0.0, 0.625, 0.5, 0.6667, 0.5, 0.6667, 0.5417, 0.625, 0.5417, 0.7917, 0.5833, 0.8333, 0.5833, 0.8333, 0.5833, 0.7917, 0.5833, 0.625, 0.5417, 0.6667, 0.5417, 0.6667, 0.5833, 0.625, 0.5833, 0.6667, 0.5, 0.7083, 0.5, 0.7083, 0.5417, 0.6667, 0.5417, 0.6667, 0.5417, 0.7083, 0.5417, 0.7083, 0.5833, 0.6667, 0.5833, 0.7083, 0.5, 0.75, 0.5, 0.75, 0.5417, 0.7083, 0.5417, 0.0, 0.0, 0.0, 0.0, 0.0, 0.0, 0.0, 0.0, 0.0, 0.0, 0.0, 0.0, 0.0, 0.0, 0.0, 0.0, 0.0, 0.0, 0.0, 0.0, 0.0, 0.0, 0.0, 0.0, 0.7083, 0.6667, 0.75, 0.6667, 0.75, 0.6667, 0.7083, 0.6667, 0.875, 0.6667, 0.8333, 0.6667, 0.8333, 0.6667, 0.875, 0.6667, 0.8333, 0.7083, 0.875, 0.7083, 0.875, 0.75, 0.8333, 0.75, 0.625, 0.5833, 0.6667, 0.5833, 0.6667, 0.625, 0.625, 0.625, 0.625, 0.6667, 0.6667, 0.6667, 0.6667, 0.6667, 0.625, 0.6667, 0.0, 0.0, 0.0, 0.0, 0.0, 0.0, 0.0, 0.0, 0.0, 0.0, 0.0, 0.0, 0.0, 0.0, 0.0, 0.0, 0.75, 0.625, 0.7917, 0.625, 0.7917, 0.6667, 0.75, 0.6667, 0.7083, 0.5417, 0.75, 0.5417, 0.75, 0.5833, 0.7083, 0.5833, 0.75, 0.5, 0.7917, 0.5, 0.7917, 0.5417, 0.75, 0.5417, 0.75, 0.5417, 0.7917, 0.5417, 0.7917, 0.5833, 0.75, 0.5833, 0.7917, 0.5, 0.8333, 0.5, 0.8333, 0.5417, 0.7917, 0.5417, 0.7917, 0.5833, 0.8333, 0.5833, 0.8333, 0.625, 0.7917, 0.625, 0.7917, 0.5417, 0.8333, 0.5417, 0.8333, 0.5833, 0.7917, 0.5833, 0.8333, 0.5, 0.875, 0.5, 0.875, 0.5417, 0.8333, 0.5417, 0.8333, 0.5417, 0.875, 0.5417, 0.875, 0.5833, 0.8333, 0.5833, 0.0, 0.0, 0.0, 0.0, 0.0, 0.0, 0.0, 0.0, 0.8333, 0.5833, 0.875, 0.5833, 0.875, 0.625, 0.8333, 0.625, 0.75, 0.5833, 0.7083, 0.5833, 0.7083, 0.5833, 0.75, 0.5833, 0.875, 0.5833, 0.8333, 0.5833, 0.8333, 0.5833, 0.875, 0.5833, 0.0, 0.0, 0.0, 0.0, 0.0, 0.0, 0.0, 0.0, 0.8333, 0.7083, 0.875, 0.7083, 0.875, 0.75, 0.8333, 0.75, 0.8333, 0.625, 0.875, 0.625, 0.875, 0.6667, 0.8333, 0.6667, 0.625, 0.7083, 0.6667, 0.7083, 0.6667, 0.75, 0.625, 0.75, 0.6667, 0.7083, 0.7083, 0.7083, 0.7083, 0.75, 0.6667, 0.75, 0.7083, 0.7083, 0.75, 0.7083, 0.75, 0.75, 0.7083, 0.75, 0.75, 0.7083, 0.7917, 0.7083, 0.7917, 0.75, 0.75, 0.75, 0.7083, 0.5833, 0.75, 0.5833, 0.75, 0.5833, 0.7083, 0.5833, 0.7917, 0.7083, 0.8333, 0.7083, 0.8333, 0.75, 0.7917, 0.75, 0.625, 0.6667, 0.6667, 0.6667, 0.6667, 0.7083, 0.625, 0.7083, 0.6667, 0.6667, 0.7083, 0.6667, 0.7083, 0.7083, 0.6667, 0.7083, 0.7083, 0.6667, 0.75, 0.6667, 0.75, 0.7083, 0.7083, 0.7083, 0.75, 0.5, 0.7917, 0.5, 0.7917, 0.5417, 0.75, 0.5417, 0.6667, 0.6667, 0.7083, 0.6667, 0.7083, 0.6667, 0.6667, 0.6667, 0.7917, 0.5833, 0.75, 0.5833, 0.75, 0.5833, 0.7917, 0.5833, 0.0, 0.0, 0.0, 0.0, 0.0, 0.0, 0.0, 0.0, 0.0, 0.0, 0.0, 0.0, 0.0, 0.0, 0.0, 0.0, 0.8333, 0.5, 0.875, 0.5, 0.875, 0.5417, 0.8333, 0.5417, 0.0, 0.0, 0.0, 0.0, 0.0, 0.0, 0.0, 0.0, 0.625, 0.5833, 0.6667, 0.5833, 0.6667, 0.625, 0.625, 0.625, 0.875, 0.6667, 0.8333, 0.6667, 0.8333, 0.6667, 0.875, 0.6667, 0.0, 0.0, 0.0, 0.0, 0.0, 0.0, 0.0, 0.0, 0.0, 0.0, 0.0, 0.0, 0.0, 0.0, 0.0, 0.0, 0.75, 0.6667, 0.7917, 0.6667, 0.7917, 0.7083, 0.75, 0.7083, 0.7917, 0.6667, 0.8333, 0.6667, 0.8333, 0.7083, 0.7917, 0.7083, 0.8333, 0.6667, 0.875, 0.6667, 0.875, 0.7083, 0.8333, 0.7083, 0.0, 0.0, 0.0, 0.0, 0.0, 0.0, 0.0, 0.0, 0.625, 0.5, 0.6667, 0.5, 0.6667, 0.5417, 0.625, 0.5417, 0.0, 0.0, 0.0, 0.0, 0.0, 0.0, 0.0, 0.0, 0.0, 0.0, 0.0, 0.0, 0.0, 0.0, 0.0, 0.0, 0.0, 0.0, 0.0, 0.0, 0.0, 0.0, 0.0, 0.0, 0.0, 0.0, 0.0, 0.0, 0.0, 0.0, 0.0, 0.0, 0.6667, 0.5, 0.7083, 0.5, 0.7083, 0.5417, 0.6667, 0.5417, 0.0, 0.0, 0.0, 0.0, 0.0, 0.0, 0.0, 0.0, 0.0, 0.0, 0.0, 0.0, 0.0, 0.0, 0.0, 0.0, 0.0, 0.0, 0.0, 0.0, 0.0, 0.0, 0.0, 0.0, 0.0, 0.0, 0.0, 0.0, 0.0, 0.0, 0.0, 0.0, 0.6667, 0.5417, 0.7083, 0.5417, 0.7083, 0.5833, 0.6667, 0.5833, 0.8333, 0.6667, 0.875, 0.6667, 0.875, 0.7083, 0.8333, 0.7083, 0.7917, 0.6667, 0.8333, 0.6667, 0.8333, 0.7083, 0.7917, 0.7083, 0.75, 0.6667, 0.7917, 0.6667, 0.7917, 0.7083, 0.75, 0.7083, 0.7083, 0.6667, 0.75, 0.6667, 0.75, 0.7083, 0.7083, 0.7083, 0.875, 0.5833, 0.8333, 0.5833, 0.8333, 0.5833, 0.875, 0.5833, 0.0, 0.0, 0.0, 0.0, 0.0, 0.0, 0.0, 0.0, 0.75, 0.6667, 0.7917, 0.6667, 0.7917, 0.6667, 0.75, 0.6667, 0.0, 0.0, 0.0, 0.0, 0.0, 0.0, 0.0, 0.0, 0.0, 0.0, 0.0, 0.0, 0.0, 0.0, 0.0, 0.0, 0.7917, 0.5, 0.8333, 0.5, 0.8333, 0.5417, 0.7917, 0.5417, 0.0, 0.0, 0.0, 0.0, 0.0, 0.0, 0.0, 0.0, 0.625, 0.5833, 0.6667, 0.5833, 0.6667, 0.5833, 0.625, 0.5833, 0.0, 0.0, 0.0, 0.0, 0.0, 0.0, 0.0, 0.0, 0.0, 0.0, 0.0, 0.0, 0.0, 0.0, 0.0, 0.0, 0.75, 0.5417, 0.7917, 0.5417, 0.7917, 0.5833, 0.75, 0.5833, 0.0, 0.0, 0.0, 0.0, 0.0, 0.0, 0.0, 0.0, 0.7083, 0.6667, 0.75, 0.6667, 0.75, 0.6667, 0.7083, 0.6667, 0.625, 0.6667, 0.6667, 0.6667, 0.6667, 0.6667, 0.625, 0.6667, 0.0, 0.0, 0.0, 0.0, 0.0, 0.0, 0.0, 0.0, 0.7083, 0.625, 0.75, 0.625, 0.75, 0.6667, 0.7083, 0.6667, 0.6667, 0.6667, 0.7083, 0.6667, 0.7083, 0.7083, 0.6667, 0.7083, 0.625, 0.6667, 0.6667, 0.6667, 0.6667, 0.7083, 0.625, 0.7083, 0.7917, 0.7083, 0.8333, 0.7083, 0.8333, 0.75, 0.7917, 0.75, 0.75, 0.7083, 0.7917, 0.7083, 0.7917, 0.75, 0.75, 0.75, 0.6667, 0.625, 0.7083, 0.625, 0.7083, 0.6667, 0.6667, 0.6667, 0.7083, 0.7083, 0.75, 0.7083, 0.75, 0.75, 0.7083, 0.75, 0.6667, 0.7083, 0.7083, 0.7083, 0.7083, 0.75, 0.6667, 0.75, 0.625, 0.7083, 0.6667, 0.7083, 0.6667, 0.75, 0.625, 0.75, 0.8333, 0.7083, 0.875, 0.7083, 0.875, 0.75, 0.8333, 0.75, 0.6667, 0.5833, 0.7083, 0.5833, 0.7083, 0.625, 0.6667, 0.625, 0.0, 0.0, 0.0, 0.0, 0.0, 0.0, 0.0, 0.0, 0.875, 0.5833, 0.8333, 0.5833, 0.8333, 0.5833, 0.875, 0.5833, 0.75, 0.5833, 0.7083, 0.5833, 0.7083, 0.5833, 0.75, 0.5833, 0.0, 0.0, 0.0, 0.0, 0.0, 0.0, 0.0, 0.0, 0.75, 0.6667, 0.7083, 0.6667, 0.7083, 0.6667, 0.75, 0.6667, 0.8333, 0.5417, 0.875, 0.5417, 0.875, 0.5833, 0.8333, 0.5833, 0.8333, 0.5, 0.875, 0.5, 0.875, 0.5417, 0.8333, 0.5417, 0.7917, 0.5417, 0.8333, 0.5417, 0.8333, 0.5833, 0.7917, 0.5833, 0.7917, 0.5, 0.8333, 0.5, 0.8333, 0.5417, 0.7917, 0.5417, 0.0, 0.0, 0.0, 0.0, 0.0, 0.0, 0.0, 0.0, 0.75, 0.5417, 0.7917, 0.5417, 0.7917, 0.5833, 0.75, 0.5833, 0.75, 0.5, 0.7917, 0.5, 0.7917, 0.5417, 0.75, 0.5417, 0.7083, 0.5417, 0.75, 0.5417, 0.75, 0.5833, 0.7083, 0.5833, 0.7083, 0.5, 0.75, 0.5, 0.75, 0.5417, 0.7083, 0.5417, 0.7083, 0.5417, 0.75, 0.5417, 0.75, 0.5833, 0.7083, 0.5833, 0.8333, 0.6667, 0.7917, 0.6667, 0.7917, 0.6667, 0.8333, 0.6667, 0.7083, 0.5833, 0.75, 0.5833, 0.75, 0.625, 0.7083, 0.625, 0.625, 0.625, 0.6667, 0.625, 0.6667, 0.6667, 0.625, 0.6667, 0.6667, 0.5833, 0.625, 0.5833, 0.625, 0.5833, 0.6667, 0.5833, 0.75, 0.5833, 0.7083, 0.5833, 0.7083, 0.5833, 0.75, 0.5833, 0.6667, 0.6667, 0.625, 0.6667, 0.625, 0.6667, 0.6667, 0.6667, 0.7917, 0.6667, 0.8333, 0.6667, 0.8333, 0.6667, 0.7917, 0.6667, 0.0, 0.0, 0.0, 0.0, 0.0, 0.0, 0.0, 0.0, 0.75, 0.5833, 0.7917, 0.5833, 0.7917, 0.5833, 0.75, 0.5833, 0.0, 0.0, 0.0, 0.0, 0.0, 0.0, 0.0, 0.0, 0.6667, 0.5417, 0.7083, 0.5417, 0.7083, 0.5833, 0.6667, 0.5833, 0.6667, 0.5, 0.7083, 0.5, 0.7083, 0.5417, 0.6667, 0.5417, 0.625, 0.5417, 0.6667, 0.5417, 0.6667, 0.5833, 0.625, 0.5833, 0.625, 0.5, 0.6667, 0.5, 0.6667, 0.5417, 0.625, 0.5417, 0.6667, 0.5833, 0.7083, 0.5833, 0.7083, 0.5833, 0.6667, 0.5833, 0.0, 0.0, 0.0, 0.0, 0.0, 0.0, 0.0, 0.0, 0.8333, 0.5833, 0.875, 0.5833, 0.875, 0.5833, 0.8333, 0.5833, 0.7083, 0.5833, 0.75, 0.5833, 0.75, 0.5833, 0.7083, 0.5833, 0.7917, 0.6667, 0.75, 0.6667, 0.75, 0.6667, 0.7917, 0.6667, 0.8333, 0.5833, 0.7917, 0.5833, 0.7917, 0.5833, 0.8333, 0.5833, 0.8333, 0.625, 0.875, 0.625, 0.875, 0.6667, 0.8333, 0.6667, 0.8333, 0.5833, 0.875, 0.5833, 0.875, 0.625, 0.8333, 0.625, 0.7917, 0.625, 0.8333, 0.625, 0.8333, 0.6667, 0.7917, 0.6667, 0.7917, 0.5833, 0.8333, 0.5833, 0.8333, 0.625, 0.7917, 0.625, 0.7083, 0.5833, 0.6667, 0.5833, 0.6667, 0.5833, 0.7083, 0.5833, 0.75, 0.625, 0.7917, 0.625, 0.7917, 0.6667, 0.75, 0.6667, 0.75, 0.5833, 0.7917, 0.5833, 0.7917, 0.625, 0.75, 0.625, 0.7083, 0.625, 0.75, 0.625, 0.75, 0.6667, 0.7083, 0.6667, 0.7083, 0.5833, 0.75, 0.5833, 0.75, 0.625, 0.7083, 0.625, 0.0, 0.0, 0.0, 0.0, 0.0, 0.0, 0.0, 0.0, 0.6667, 0.625, 0.7083, 0.625, 0.7083, 0.6667, 0.6667, 0.6667, 0.6667, 0.5833, 0.7083, 0.5833, 0.7083, 0.625, 0.6667, 0.625, 0.625, 0.625, 0.6667, 0.625, 0.6667, 0.6667, 0.625, 0.6667, 0.625, 0.5833, 0.6667, 0.5833, 0.6667, 0.625, 0.625, 0.625, 0.0, 0.0, 0.0, 0.0, 0.0, 0.0, 0.0, 0.0, 0.75, 0.6667, 0.7917, 0.6667, 0.7917, 0.6667, 0.75, 0.6667, 0.625, 0.6667, 0.6667, 0.6667, 0.6667, 0.6667, 0.625, 0.6667, 0.0, 0.0, 0.0, 0.0, 0.0, 0.0, 0.0, 0.0, 0.0, 0.0, 0.0, 0.0, 0.0, 0.0, 0.0, 0.0, 0.0, 0.0, 0.0, 0.0, 0.0, 0.0, 0.0, 0.0, 0.0, 0.0, 0.0, 0.0, 0.0, 0.0, 0.0, 0.0, 0.0, 0.0, 0.0, 0.0, 0.0, 0.0, 0.0, 0.0, 0.6667, 0.6667, 0.625, 0.6667, 0.625, 0.6667, 0.6667, 0.6667, 0.7917, 0.6667, 0.8333, 0.6667, 0.8333, 0.6667, 0.7917, 0.6667, 0.0, 0.0, 0.0, 0.0, 0.0, 0.0, 0.0, 0.0, 0.7917, 0.5833, 0.75, 0.5833, 0.75, 0.5833, 0.7917, 0.5833, 0.0, 0.0, 0.0, 0.0, 0.0, 0.0, 0.0, 0.0, 0.75, 0.5833, 0.7917, 0.5833, 0.7917, 0.5833, 0.75, 0.5833, 0.6667, 0.6667, 0.7083, 0.6667, 0.7083, 0.6667, 0.6667, 0.6667, 0.6667, 0.5833, 0.625, 0.5833, 0.625, 0.5833, 0.6667, 0.5833, 0.0, 0.0, 0.0, 0.0, 0.0, 0.0, 0.0, 0.0, 0.625, 0.5833, 0.6667, 0.5833, 0.6667, 0.5833, 0.625, 0.5833, 0.8333, 0.6667, 0.7917, 0.6667, 0.7917, 0.6667, 0.8333, 0.6667, 0.0, 0.0, 0.0, 0.0, 0.0, 0.0, 0.0, 0.0, 0.0, 0.0, 0.0, 0.0, 0.0, 0.0, 0.0, 0.0, 0.0, 0.0, 0.0, 0.0, 0.0, 0.0, 0.0, 0.0, 0.7083, 0.6667, 0.6667, 0.6667, 0.6667, 0.6667, 0.7083, 0.6667, 0.7917, 0.5833, 0.8333, 0.5833, 0.8333, 0.5833, 0.7917, 0.5833, 0.8333, 0.6667, 0.875, 0.6667, 0.875, 0.6667, 0.8333, 0.6667, 0.0, 0.0, 0.0, 0.0, 0.0, 0.0, 0.0, 0.0, 0.0, 0.0, 0.0, 0.0, 0.0, 0.0, 0.0, 0.0, 0.6667, 0.5833, 0.7083, 0.5833, 0.7083, 0.5833, 0.6667, 0.5833, 0.0, 0.0, 0.0, 0.0, 0.0, 0.0, 0.0, 0.0, 0.7083, 0.6667, 0.75, 0.6667, 0.75, 0.6667, 0.7083, 0.6667, 0.8333, 0.5833, 0.7917, 0.5833, 0.7917, 0.5833, 0.8333, 0.5833, 0.7083, 0.5833, 0.6667, 0.5833, 0.6667, 0.5833, 0.7083, 0.5833, 0.875, 0.6667, 0.8333, 0.6667, 0.8333, 0.6667, 0.875, 0.6667, 0.75, 0.6667, 0.7083, 0.6667, 0.7083, 0.6667, 0.75, 0.6667, 0.0, 0.0, 0.0, 0.0, 0.0, 0.0, 0.0, 0.0, 0.625, 0.7083, 0.6667, 0.7083, 0.6667, 0.75, 0.625, 0.75, 0.6667, 0.7083, 0.7083, 0.7083, 0.7083, 0.75, 0.6667, 0.75, 0.7083, 0.7083, 0.75, 0.7083, 0.75, 0.75, 0.7083, 0.75, 0.75, 0.7083, 0.7917, 0.7083, 0.7917, 0.75, 0.75, 0.75, 0.7917, 0.7083, 0.8333, 0.7083, 0.8333, 0.75, 0.7917, 0.75, 0.625, 0.6667, 0.6667, 0.6667, 0.6667, 0.7083, 0.625, 0.7083, 0.6667, 0.6667, 0.7083, 0.6667, 0.7083, 0.7083, 0.6667, 0.7083, 0.7083, 0.6667, 0.75, 0.6667, 0.75, 0.7083, 0.7083, 0.7083, 0.6667, 0.6667, 0.7083, 0.6667, 0.7083, 0.6667, 0.6667, 0.6667, 0.7917, 0.5833, 0.75, 0.5833, 0.75, 0.5833, 0.7917, 0.5833, 0.0, 0.0, 0.0, 0.0, 0.0, 0.0, 0.0, 0.0, 0.0, 0.0, 0.0, 0.0, 0.0, 0.0, 0.0, 0.0, 0.75, 0.6667, 0.7917, 0.6667, 0.7917, 0.7083, 0.75, 0.7083, 0.7917, 0.6667, 0.8333, 0.6667, 0.8333, 0.7083, 0.7917, 0.7083, 0.8333, 0.6667, 0.875, 0.6667, 0.875, 0.7083, 0.8333, 0.7083, 0.0, 0.0, 0.0, 0.0, 0.0, 0.0, 0.0, 0.0, 0.0, 0.0, 0.0, 0.0, 0.0, 0.0, 0.0, 0.0, 0.0, 0.0, 0.0, 0.0, 0.0, 0.0, 0.0, 0.0, 0.0, 0.0, 0.0, 0.0, 0.0, 0.0, 0.0, 0.0, 0.0, 0.0, 0.0, 0.0, 0.0, 0.0, 0.0, 0.0, 0.0, 0.0, 0.0, 0.0, 0.0, 0.0, 0.0, 0.0, 0.0, 0.0, 0.0, 0.0, 0.0, 0.0, 0.0, 0.0, 0.0, 0.0, 0.0, 0.0, 0.0, 0.0, 0.0, 0.0, 0.0, 0.0, 0.0, 0.0, 0.0, 0.0, 0.0, 0.0, 0.8333, 0.6667, 0.875, 0.6667, 0.875, 0.7083, 0.8333, 0.7083, 0.7917, 0.6667, 0.8333, 0.6667, 0.8333, 0.7083, 0.7917, 0.7083, 0.75, 0.6667, 0.7917, 0.6667, 0.7917, 0.7083, 0.75, 0.7083, 0.7083, 0.6667, 0.75, 0.6667, 0.75, 0.7083, 0.7083, 0.7083, 0.0, 0.0, 0.0, 0.0, 0.0, 0.0, 0.0, 0.0, 0.75, 0.6667, 0.7917, 0.6667, 0.7917, 0.6667, 0.75, 0.6667, 0.0, 0.0, 0.0, 0.0, 0.0, 0.0, 0.0, 0.0, 0.0, 0.0, 0.0, 0.0, 0.0, 0.0, 0.0, 0.0, 0.0, 0.0, 0.0, 0.0, 0.0, 0.0, 0.0, 0.0, 0.625, 0.5833, 0.6667, 0.5833, 0.6667, 0.5833, 0.625, 0.5833, 0.0, 0.0, 0.0, 0.0, 0.0, 0.0, 0.0, 0.0, 0.0, 0.0, 0.0, 0.0, 0.0, 0.0, 0.0, 0.0, 0.6667, 0.6667, 0.7083, 0.6667, 0.7083, 0.7083, 0.6667, 0.7083, 0.625, 0.6667, 0.6667, 0.6667, 0.6667, 0.7083, 0.625, 0.7083, 0.7917, 0.7083, 0.8333, 0.7083, 0.8333, 0.75, 0.7917, 0.75, 0.75, 0.7083, 0.7917, 0.7083, 0.7917, 0.75, 0.75, 0.75, 0.7083, 0.7083, 0.75, 0.7083, 0.75, 0.75, 0.7083, 0.75, 0.6667, 0.7083, 0.7083, 0.7083, 0.7083, 0.75, 0.6667, 0.75, 0.625, 0.7083, 0.6667, 0.7083, 0.6667, 0.75, 0.625, 0.75, 0.8333, 0.7083, 0.875, 0.7083, 0.875, 0.75, 0.8333, 0.75, 0.0, 0.0, 0.0, 0.0, 0.0, 0.0, 0.0, 0.0, 0.875, 0.5833, 0.8333, 0.5833, 0.8333, 0.5833, 0.875, 0.5833, 0.75, 0.5833, 0.7083, 0.5833, 0.7083, 0.5833, 0.75, 0.5833, 0.0, 0.0, 0.0, 0.0, 0.0, 0.0, 0.0, 0.0, 0.8333, 0.5417, 0.875, 0.5417, 0.875, 0.5833, 0.8333, 0.5833, 0.8333, 0.5, 0.875, 0.5, 0.875, 0.5417, 0.8333, 0.5417, 0.7917, 0.5417, 0.8333, 0.5417, 0.8333, 0.5833, 0.7917, 0.5833, 0.7917, 0.5, 0.8333, 0.5, 0.8333, 0.5417, 0.7917, 0.5417, 0.75, 0.5417, 0.7917, 0.5417, 0.7917, 0.5833, 0.75, 0.5833, 0.75, 0.5, 0.7917, 0.5, 0.7917, 0.5417, 0.75, 0.5417, 0.7083, 0.5417, 0.75, 0.5417, 0.75, 0.5833, 0.7083, 0.5833, 0.7083, 0.5, 0.75, 0.5, 0.75, 0.5417, 0.7083, 0.5417, 0.6667, 0.6667, 0.625, 0.6667, 0.625, 0.6667, 0.6667, 0.6667, 0.7917, 0.6667, 0.8333, 0.6667, 0.8333, 0.6667, 0.7917, 0.6667, 0.0, 0.0, 0.0, 0.0, 0.0, 0.0, 0.0, 0.0, 0.75, 0.5833, 0.7917, 0.5833, 0.7917, 0.5833, 0.75, 0.5833, 0.0, 0.0, 0.0, 0.0, 0.0, 0.0, 0.0, 0.0, 0.6667, 0.5417, 0.7083, 0.5417, 0.7083, 0.5833, 0.6667, 0.5833, 0.6667, 0.5, 0.7083, 0.5, 0.7083, 0.5417, 0.6667, 0.5417, 0.625, 0.5417, 0.6667, 0.5417, 0.6667, 0.5833, 0.625, 0.5833, 0.625, 0.5, 0.6667, 0.5, 0.6667, 0.5417, 0.625, 0.5417, 0.6667, 0.5833, 0.7083, 0.5833, 0.7083, 0.5833, 0.6667, 0.5833, 0.0, 0.0, 0.0, 0.0, 0.0, 0.0, 0.0, 0.0, 0.8333, 0.5833, 0.875, 0.5833, 0.875, 0.5833, 0.8333, 0.5833, 0.7083, 0.5833, 0.75, 0.5833, 0.75, 0.5833, 0.7083, 0.5833, 0.7917, 0.6667, 0.75, 0.6667, 0.75, 0.6667, 0.7917, 0.6667, 0.8333, 0.5833, 0.7917, 0.5833, 0.7917, 0.5833, 0.8333, 0.5833, 0.8333, 0.625, 0.875, 0.625, 0.875, 0.6667, 0.8333, 0.6667, 0.8333, 0.5833, 0.875, 0.5833, 0.875, 0.625, 0.8333, 0.625, 0.7917, 0.625, 0.8333, 0.625, 0.8333, 0.6667, 0.7917, 0.6667, 0.7917, 0.5833, 0.8333, 0.5833, 0.8333, 0.625, 0.7917, 0.625, 0.7083, 0.5833, 0.6667, 0.5833, 0.6667, 0.5833, 0.7083, 0.5833, 0.75, 0.625, 0.7917, 0.625, 0.7917, 0.6667, 0.75, 0.6667, 0.75, 0.5833, 0.7917, 0.5833, 0.7917, 0.625, 0.75, 0.625, 0.7083, 0.625, 0.75, 0.625, 0.75, 0.6667, 0.7083, 0.6667, 0.7083, 0.5833, 0.75, 0.5833, 0.75, 0.625, 0.7083, 0.625, 0.0, 0.0, 0.0, 0.0, 0.0, 0.0, 0.0, 0.0, 0.6667, 0.625, 0.7083, 0.625, 0.7083, 0.6667, 0.6667, 0.6667, 0.6667, 0.5833, 0.7083, 0.5833, 0.7083, 0.625, 0.6667, 0.625, 0.625, 0.625, 0.6667, 0.625, 0.6667, 0.6667, 0.625, 0.6667, 0.625, 0.5833, 0.6667, 0.5833, 0.6667, 0.625, 0.625, 0.625, 0.0, 0.0, 0.0, 0.0, 0.0, 0.0, 0.0, 0.0, 0.75, 0.6667, 0.7917, 0.6667, 0.7917, 0.6667, 0.75, 0.6667, 0.625, 0.6667, 0.6667, 0.6667, 0.6667, 0.6667, 0.625, 0.6667, 0.0, 0.0, 0.0, 0.0, 0.0, 0.0, 0.0, 0.0, 0.0, 0.0, 0.0, 0.0, 0.0, 0.0, 0.0, 0.0, 0.0, 0.0, 0.0, 0.0, 0.0, 0.0, 0.0, 0.0, 0.0, 0.0, 0.0, 0.0, 0.0, 0.0, 0.0, 0.0, 0.0, 0.0, 0.0, 0.0, 0.0, 0.0, 0.0, 0.0, 0.6667, 0.6667, 0.625, 0.6667, 0.625, 0.6667, 0.6667, 0.6667, 0.7917, 0.6667, 0.8333, 0.6667, 0.8333, 0.6667, 0.7917, 0.6667, 0.0, 0.0, 0.0, 0.0, 0.0, 0.0, 0.0, 0.0, 0.7917, 0.5833, 0.75, 0.5833, 0.75, 0.5833, 0.7917, 0.5833, 0.0, 0.0, 0.0, 0.0, 0.0, 0.0, 0.0, 0.0, 0.75, 0.5833, 0.7917, 0.5833, 0.7917, 0.5833, 0.75, 0.5833, 0.6667, 0.6667, 0.7083, 0.6667, 0.7083, 0.6667, 0.6667, 0.6667, 0.6667, 0.5833, 0.625, 0.5833, 0.625, 0.5833, 0.6667, 0.5833, 0.0, 0.0, 0.0, 0.0, 0.0, 0.0, 0.0, 0.0, 0.625, 0.5833, 0.6667, 0.5833, 0.6667, 0.5833, 0.625, 0.5833, 0.8333, 0.6667, 0.7917, 0.6667, 0.7917, 0.6667, 0.8333, 0.6667, 0.0, 0.0, 0.0, 0.0, 0.0, 0.0, 0.0, 0.0, 0.0, 0.0, 0.0, 0.0, 0.0, 0.0, 0.0, 0.0, 0.0, 0.0, 0.0, 0.0, 0.0, 0.0, 0.0, 0.0, 0.7083, 0.6667, 0.6667, 0.6667, 0.6667, 0.6667, 0.7083, 0.6667, 0.7917, 0.5833, 0.8333, 0.5833, 0.8333, 0.5833, 0.7917, 0.5833, 0.8333, 0.6667, 0.875, 0.6667, 0.875, 0.6667, 0.8333, 0.6667, 0.0, 0.0, 0.0, 0.0, 0.0, 0.0, 0.0, 0.0, 0.0, 0.0, 0.0, 0.0, 0.0, 0.0, 0.0, 0.0, 0.6667, 0.5833, 0.7083, 0.5833, 0.7083, 0.5833, 0.6667, 0.5833, 0.0, 0.0, 0.0, 0.0, 0.0, 0.0, 0.0, 0.0, 0.7083, 0.6667, 0.75, 0.6667, 0.75, 0.6667, 0.7083, 0.6667, 0.8333, 0.5833, 0.7917, 0.5833, 0.7917, 0.5833, 0.8333, 0.5833, 0.7083, 0.5833, 0.6667, 0.5833, 0.6667, 0.5833, 0.7083, 0.5833, 0.875, 0.6667, 0.8333, 0.6667, 0.8333, 0.6667, 0.875, 0.6667, 0.75, 0.6667, 0.7083, 0.6667, 0.7083, 0.6667, 0.75, 0.6667, 0.0, 0.0, 0.0, 0.0, 0.0, 0.0, 0.0, 0.0, 0.8333, 0.6667, 0.875, 0.6667, 0.875, 0.6667, 0.8333, 0.6667, 0.8333, 0.5417, 0.875, 0.5417, 0.875, 0.5833, 0.8333, 0.5833, 0.7083, 0.6667, 0.6667, 0.6667, 0.6667, 0.6667, 0.7083, 0.6667, 0.0, 0.0, 0.0, 0.0, 0.0, 0.0, 0.0, 0.0, 0.75, 0.5833, 0.7917, 0.5833, 0.7917, 0.625, 0.75, 0.625, 0.0, 0.0, 0.0, 0.0, 0.0, 0.0, 0.0, 0.0, 0.7917, 0.625, 0.8333, 0.625, 0.8333, 0.6667, 0.7917, 0.6667, 0.7917, 0.6667, 0.75, 0.6667, 0.75, 0.6667, 0.7917, 0.6667, 0.7917, 0.5417, 0.8333, 0.5417, 0.8333, 0.5833, 0.7917, 0.5833, 0.8333, 0.5833, 0.875, 0.5833, 0.875, 0.5833, 0.8333, 0.5833, 0.7917, 0.5833, 0.8333, 0.5833, 0.8333, 0.5833, 0.7917, 0.5833, 0.625, 0.5417, 0.6667, 0.5417, 0.6667, 0.5833, 0.625, 0.5833, 0.7083, 0.5, 0.75, 0.5, 0.75, 0.5417, 0.7083, 0.5417, 0.0, 0.0, 0.0, 0.0, 0.0, 0.0, 0.0, 0.0, 0.8333, 0.7083, 0.875, 0.7083, 0.875, 0.75, 0.8333, 0.75, 0.75, 0.625, 0.7917, 0.625, 0.7917, 0.6667, 0.75, 0.6667, 0.7917, 0.5833, 0.8333, 0.5833, 0.8333, 0.625, 0.7917, 0.625, 0.8333, 0.5833, 0.875, 0.5833, 0.875, 0.625, 0.8333, 0.625, 0.8333, 0.625, 0.875, 0.625, 0.875, 0.6667, 0.8333, 0.6667, 0.7083, 0.5833, 0.75, 0.5833, 0.75, 0.5833, 0.7083, 0.5833, 0.75, 0.5, 0.7917, 0.5, 0.7917, 0.5417, 0.75, 0.5417, 0.8333, 0.5, 0.875, 0.5, 0.875, 0.5417, 0.8333, 0.5417, 0.0, 0.0, 0.0, 0.0, 0.0, 0.0, 0.0, 0.0, 0.625, 0.5833, 0.6667, 0.5833, 0.6667, 0.625, 0.625, 0.625, 0.875, 0.6667, 0.8333, 0.6667, 0.8333, 0.6667, 0.875, 0.6667, 0.0, 0.0, 0.0, 0.0, 0.0, 0.0, 0.0, 0.0, 0.0, 0.0, 0.0, 0.0, 0.0, 0.0, 0.0, 0.0, 0.625, 0.5, 0.6667, 0.5, 0.6667, 0.5417, 0.625, 0.5417, 0.6667, 0.5, 0.7083, 0.5, 0.7083, 0.5417, 0.6667, 0.5417, 0.6667, 0.5417, 0.7083, 0.5417, 0.7083, 0.5833, 0.6667, 0.5833, 0.875, 0.5833, 0.8333, 0.5833, 0.8333, 0.5833, 0.875, 0.5833, 0.7917, 0.5, 0.8333, 0.5, 0.8333, 0.5417, 0.7917, 0.5417, 0.75, 0.5417, 0.7917, 0.5417, 0.7917, 0.5833, 0.75, 0.5833, 0.0, 0.0, 0.0, 0.0, 0.0, 0.0, 0.0, 0.0, 0.7083, 0.6667, 0.75, 0.6667, 0.75, 0.6667, 0.7083, 0.6667, 0.625, 0.6667, 0.6667, 0.6667, 0.6667, 0.6667, 0.625, 0.6667, 0.0, 0.0, 0.0, 0.0, 0.0, 0.0, 0.0, 0.0, 0.7083, 0.625, 0.75, 0.625, 0.75, 0.6667, 0.7083, 0.6667, 0.6667, 0.625, 0.7083, 0.625, 0.7083, 0.6667, 0.6667, 0.6667, 0.6667, 0.5833, 0.7083, 0.5833, 0.7083, 0.625, 0.6667, 0.625, 0.75, 0.6667, 0.7083, 0.6667, 0.7083, 0.6667, 0.75, 0.6667, 0.0, 0.0, 0.0, 0.0, 0.0, 0.0, 0.0, 0.0, 0.7083, 0.5417, 0.75, 0.5417, 0.75, 0.5833, 0.7083, 0.5833, 0.8333, 0.6667, 0.7917, 0.6667, 0.7917, 0.6667, 0.8333, 0.6667, 0.7083, 0.5833, 0.75, 0.5833, 0.75, 0.625, 0.7083, 0.625, 0.625, 0.625, 0.6667, 0.625, 0.6667, 0.6667, 0.625, 0.6667, 0.6667, 0.5833, 0.625, 0.5833, 0.625, 0.5833, 0.6667, 0.5833, 0.75, 0.5833, 0.7083, 0.5833, 0.7083, 0.5833, 0.75, 0.5833, 0.625, 0.7083, 0.6667, 0.7083, 0.6667, 0.75, 0.625, 0.75, 0.6667, 0.7083, 0.7083, 0.7083, 0.7083, 0.75, 0.6667, 0.75, 0.7083, 0.7083, 0.75, 0.7083, 0.75, 0.75, 0.7083, 0.75, 0.75, 0.7083, 0.7917, 0.7083, 0.7917, 0.75, 0.75, 0.75, 0.7917, 0.7083, 0.8333, 0.7083, 0.8333, 0.75, 0.7917, 0.75, 0.625, 0.6667, 0.6667, 0.6667, 0.6667, 0.7083, 0.625, 0.7083, 0.6667, 0.6667, 0.7083, 0.6667, 0.7083, 0.7083, 0.6667, 0.7083, 0.7083, 0.6667, 0.75, 0.6667, 0.75, 0.7083, 0.7083, 0.7083, 0.6667, 0.6667, 0.7083, 0.6667, 0.7083, 0.6667, 0.6667, 0.6667, 0.7917, 0.5833, 0.75, 0.5833, 0.75, 0.5833, 0.7917, 0.5833, 0.0, 0.0, 0.0, 0.0, 0.0, 0.0, 0.0, 0.0, 0.0, 0.0, 0.0, 0.0, 0.0, 0.0, 0.0, 0.0, 0.75, 0.6667, 0.7917, 0.6667, 0.7917, 0.7083, 0.75, 0.7083, 0.7917, 0.6667, 0.8333, 0.6667, 0.8333, 0.7083, 0.7917, 0.7083, 0.8333, 0.6667, 0.875, 0.6667, 0.875, 0.7083, 0.8333, 0.7083, 0.0, 0.0, 0.0, 0.0, 0.0, 0.0, 0.0, 0.0, 0.0, 0.0, 0.0, 0.0, 0.0, 0.0, 0.0, 0.0, 0.0, 0.0, 0.0, 0.0, 0.0, 0.0, 0.0, 0.0, 0.0, 0.0, 0.0, 0.0, 0.0, 0.0, 0.0, 0.0, 0.0, 0.0, 0.0, 0.0, 0.0, 0.0, 0.0, 0.0, 0.0, 0.0, 0.0, 0.0, 0.0, 0.0, 0.0, 0.0, 0.0, 0.0, 0.0, 0.0, 0.0, 0.0, 0.0, 0.0, 0.0, 0.0, 0.0, 0.0, 0.0, 0.0, 0.0, 0.0, 0.0, 0.0, 0.0, 0.0, 0.0, 0.0, 0.0, 0.0, 0.8333, 0.6667, 0.875, 0.6667, 0.875, 0.7083, 0.8333, 0.7083, 0.7917, 0.6667, 0.8333, 0.6667, 0.8333, 0.7083, 0.7917, 0.7083, 0.75, 0.6667, 0.7917, 0.6667, 0.7917, 0.7083, 0.75, 0.7083, 0.7083, 0.6667, 0.75, 0.6667, 0.75, 0.7083, 0.7083, 0.7083, 0.0, 0.0, 0.0, 0.0, 0.0, 0.0, 0.0, 0.0, 0.75, 0.6667, 0.7917, 0.6667, 0.7917, 0.6667, 0.75, 0.6667, 0.0, 0.0, 0.0, 0.0, 0.0, 0.0, 0.0, 0.0, 0.0, 0.0, 0.0, 0.0, 0.0, 0.0, 0.0, 0.0, 0.0, 0.0, 0.0, 0.0, 0.0, 0.0, 0.0, 0.0, 0.625, 0.5833, 0.6667, 0.5833, 0.6667, 0.5833, 0.625, 0.5833, 0.0, 0.0, 0.0, 0.0, 0.0, 0.0, 0.0, 0.0, 0.0, 0.0, 0.0, 0.0, 0.0, 0.0, 0.0, 0.0, 0.6667, 0.6667, 0.7083, 0.6667, 0.7083, 0.7083, 0.6667, 0.7083, 0.625, 0.6667, 0.6667, 0.6667, 0.6667, 0.7083, 0.625, 0.7083, 0.7917, 0.7083, 0.8333, 0.7083, 0.8333, 0.75, 0.7917, 0.75, 0.75, 0.7083, 0.7917, 0.7083, 0.7917, 0.75, 0.75, 0.75, 0.7083, 0.7083, 0.75, 0.7083, 0.75, 0.75, 0.7083, 0.75, 0.6667, 0.7083, 0.7083, 0.7083, 0.7083, 0.75, 0.6667, 0.75, 0.625, 0.7083, 0.6667, 0.7083, 0.6667, 0.75, 0.625, 0.75, 0.8333, 0.7083, 0.875, 0.7083, 0.875, 0.75, 0.8333, 0.75, 0.0, 0.0, 0.0, 0.0, 0.0, 0.0, 0.0, 0.0, 0.875, 0.5833, 0.8333, 0.5833, 0.8333, 0.5833, 0.875, 0.5833, 0.75, 0.5833, 0.7083, 0.5833, 0.7083, 0.5833, 0.75, 0.5833, 0.0, 0.0, 0.0, 0.0, 0.0, 0.0, 0.0, 0.0, 0.8333, 0.5417, 0.875, 0.5417, 0.875, 0.5833, 0.8333, 0.5833, 0.8333, 0.5, 0.875, 0.5, 0.875, 0.5417, 0.8333, 0.5417, 0.7917, 0.5417, 0.8333, 0.5417, 0.8333, 0.5833, 0.7917, 0.5833, 0.7917, 0.5, 0.8333, 0.5, 0.8333, 0.5417, 0.7917, 0.5417, 0.75, 0.5417, 0.7917, 0.5417, 0.7917, 0.5833, 0.75, 0.5833, 0.75, 0.5, 0.7917, 0.5, 0.7917, 0.5417, 0.75, 0.5417, 0.7083, 0.5417, 0.75, 0.5417, 0.75, 0.5833, 0.7083, 0.5833, 0.7083, 0.5, 0.75, 0.5, 0.75, 0.5417, 0.7083, 0.5417, 0.6667, 0.6667, 0.625, 0.6667, 0.625, 0.6667, 0.6667, 0.6667, 0.7917, 0.6667, 0.8333, 0.6667, 0.8333, 0.6667, 0.7917, 0.6667, 0.0, 0.0, 0.0, 0.0, 0.0, 0.0, 0.0, 0.0, 0.75, 0.5833, 0.7917, 0.5833, 0.7917, 0.5833, 0.75, 0.5833, 0.0, 0.0, 0.0, 0.0, 0.0, 0.0, 0.0, 0.0, 0.6667, 0.5417, 0.7083, 0.5417, 0.7083, 0.5833, 0.6667, 0.5833, 0.6667, 0.5, 0.7083, 0.5, 0.7083, 0.5417, 0.6667, 0.5417, 0.625, 0.5417, 0.6667, 0.5417, 0.6667, 0.5833, 0.625, 0.5833, 0.625, 0.5, 0.6667, 0.5, 0.6667, 0.5417, 0.625, 0.5417, 0.6667, 0.5833, 0.7083, 0.5833, 0.7083, 0.5833, 0.6667, 0.5833, 0.0, 0.0, 0.0, 0.0, 0.0, 0.0, 0.0, 0.0, 0.8333, 0.5833, 0.875, 0.5833, 0.875, 0.5833, 0.8333, 0.5833, 0.7083, 0.5833, 0.75, 0.5833, 0.75, 0.5833, 0.7083, 0.5833, 0.7917, 0.6667, 0.75, 0.6667, 0.75, 0.6667, 0.7917, 0.6667, 0.8333, 0.5833, 0.7917, 0.5833, 0.7917, 0.5833, 0.8333, 0.5833, 0.8333, 0.625, 0.875, 0.625, 0.875, 0.6667, 0.8333, 0.6667, 0.8333, 0.5833, 0.875, 0.5833, 0.875, 0.625, 0.8333, 0.625, 0.7917, 0.625, 0.8333, 0.625, 0.8333, 0.6667, 0.7917, 0.6667, 0.7917, 0.5833, 0.8333, 0.5833, 0.8333, 0.625, 0.7917, 0.625, 0.7083, 0.5833, 0.6667, 0.5833, 0.6667, 0.5833, 0.7083, 0.5833, 0.75, 0.625, 0.7917, 0.625, 0.7917, 0.6667, 0.75, 0.6667, 0.75, 0.5833, 0.7917, 0.5833, 0.7917, 0.625, 0.75, 0.625, 0.7083, 0.625, 0.75, 0.625, 0.75, 0.6667, 0.7083, 0.6667, 0.7083, 0.5833, 0.75, 0.5833, 0.75, 0.625, 0.7083, 0.625, 0.0, 0.0, 0.0, 0.0, 0.0, 0.0, 0.0, 0.0, 0.6667, 0.625, 0.7083, 0.625, 0.7083, 0.6667, 0.6667, 0.6667, 0.6667, 0.5833, 0.7083, 0.5833, 0.7083, 0.625, 0.6667, 0.625, 0.625, 0.625, 0.6667, 0.625, 0.6667, 0.6667, 0.625, 0.6667, 0.625, 0.5833, 0.6667, 0.5833, 0.6667, 0.625, 0.625, 0.625, 0.0, 0.0, 0.0, 0.0, 0.0, 0.0, 0.0, 0.0, 0.75, 0.6667, 0.7917, 0.6667, 0.7917, 0.6667, 0.75, 0.6667, 0.625, 0.6667, 0.6667, 0.6667, 0.6667, 0.6667, 0.625, 0.6667, 0.0, 0.0, 0.0, 0.0, 0.0, 0.0, 0.0, 0.0, 0.0, 0.0, 0.0, 0.0, 0.0, 0.0, 0.0, 0.0, 0.0, 0.0, 0.0, 0.0, 0.0, 0.0, 0.0, 0.0, 0.0, 0.0, 0.0, 0.0, 0.0, 0.0, 0.0, 0.0, 0.0, 0.0, 0.0, 0.0, 0.0, 0.0, 0.0, 0.0, 0.6667, 0.6667, 0.625, 0.6667, 0.625, 0.6667, 0.6667, 0.6667, 0.7917, 0.6667, 0.8333, 0.6667, 0.8333, 0.6667, 0.7917, 0.6667, 0.0, 0.0, 0.0, 0.0, 0.0, 0.0, 0.0, 0.0, 0.7917, 0.5833, 0.75, 0.5833, 0.75, 0.5833, 0.7917, 0.5833, 0.0, 0.0, 0.0, 0.0, 0.0, 0.0, 0.0, 0.0, 0.75, 0.5833, 0.7917, 0.5833, 0.7917, 0.5833, 0.75, 0.5833, 0.6667, 0.6667, 0.7083, 0.6667, 0.7083, 0.6667, 0.6667, 0.6667, 0.6667, 0.5833, 0.625, 0.5833, 0.625, 0.5833, 0.6667, 0.5833, 0.0, 0.0, 0.0, 0.0, 0.0, 0.0, 0.0, 0.0, 0.625, 0.5833, 0.6667, 0.5833, 0.6667, 0.5833, 0.625, 0.5833, 0.8333, 0.6667, 0.7917, 0.6667, 0.7917, 0.6667, 0.8333, 0.6667, 0.0, 0.0, 0.0, 0.0, 0.0, 0.0, 0.0, 0.0, 0.0, 0.0, 0.0, 0.0, 0.0, 0.0, 0.0, 0.0, 0.0, 0.0, 0.0, 0.0, 0.0, 0.0, 0.0, 0.0, 0.7083, 0.6667, 0.6667, 0.6667, 0.6667, 0.6667, 0.7083, 0.6667, 0.7917, 0.5833, 0.8333, 0.5833, 0.8333, 0.5833, 0.7917, 0.5833, 0.8333, 0.6667, 0.875, 0.6667, 0.875, 0.6667, 0.8333, 0.6667, 0.0, 0.0, 0.0, 0.0, 0.0, 0.0, 0.0, 0.0, 0.0, 0.0, 0.0, 0.0, 0.0, 0.0, 0.0, 0.0, 0.6667, 0.5833, 0.7083, 0.5833, 0.7083, 0.5833, 0.6667, 0.5833, 0.0, 0.0, 0.0, 0.0, 0.0, 0.0, 0.0, 0.0, 0.7083, 0.6667, 0.75, 0.6667, 0.75, 0.6667, 0.7083, 0.6667, 0.8333, 0.5833, 0.7917, 0.5833, 0.7917, 0.5833, 0.8333, 0.5833, 0.7083, 0.5833, 0.6667, 0.5833, 0.6667, 0.5833, 0.7083, 0.5833, 0.875, 0.6667, 0.8333, 0.6667, 0.8333, 0.6667, 0.875, 0.6667, 0.75, 0.6667, 0.7083, 0.6667, 0.7083, 0.6667, 0.75, 0.6667, 0.0, 0.0, 0.0, 0.0, 0.0, 0.0, 0.0, 0.0])
me_cube_001.materials.append(mat_white)
me_cube_001.materials.append(mat_yellow)
me_cube_001.materials.append(mat_blue)
me_cube_001.use_mirror_vertex_groups = False
me_cube_001.update()

# ---- objects
ob_volleyball = bpy.data.objects.new('Volleyball', None)
ob_cube = bpy.data.objects.new('Cube', me_cube_001)

# ---- transforms, parenting, visibility, modifiers, constraints
ob_volleyball.location = (0.0, 0.0, 0.0)
ob_volleyball.scale = (0.1005, 0.1005, 0.1005)
ob_cube.parent = ob_volleyball
ob_cube.matrix_parent_inverse = Matrix(((9.951, -0.0, 0.0, -0.0), (-0.0, 9.951, -0.0, 0.0), (0.0, -0.0, 9.951, -0.0), (-0.0, 0.0, -0.0, 1.0)))
ob_cube.location = (0.0, 0.0, 0.0)
ob_cube.lock_rotations_4d = False
ob_cube.empty_display_type = 'ARROWS'
ob_cube.lineart.crease_threshold = 0.0
_m = ob_cube.modifiers.new('Subdivision', 'SUBSURF')
_m.render_levels = 1

# ---- collection membership
col_volleyball.objects.link(ob_volleyball)
col_volleyball.objects.link(ob_cube)

# ---- scene / render settings (as saved in the file)
scene.frame_start = 1; scene.frame_end = 250; scene.frame_set(1)
scene.render.engine = 'BLENDER_EEVEE_NEXT'
bpy.context.view_layer.update()

# ---- added for rendering (the .blend has no active camera and no usable light): camera, sun
cam_auto = bpy.data.cameras.new('AutoCamera')
cam_auto.lens = 50.0
cam_auto.sensor_width = 36.0
cam_auto.clip_end = 1000.0
ob_auto_camera = bpy.data.objects.new('AutoCamera', cam_auto)
scene.collection.objects.link(ob_auto_camera)
ob_auto_camera.location = (0.334718, -0.401661, 0.370823)
ob_auto_camera.rotation_euler = (1.09748, -7.21219e-08, 0.694738)
scene.camera = ob_auto_camera
light_auto_sun = bpy.data.lights.new('AutoSun', 'SUN')
light_auto_sun.energy = 3.0
light_auto_sun.angle = 0.0523599
ob_auto_sun = bpy.data.objects.new('AutoSun', light_auto_sun)
scene.collection.objects.link(ob_auto_sun)
ob_auto_sun.rotation_euler = (0.872665, 0.174533, 0.523599)
bpy.context.view_layer.update()

